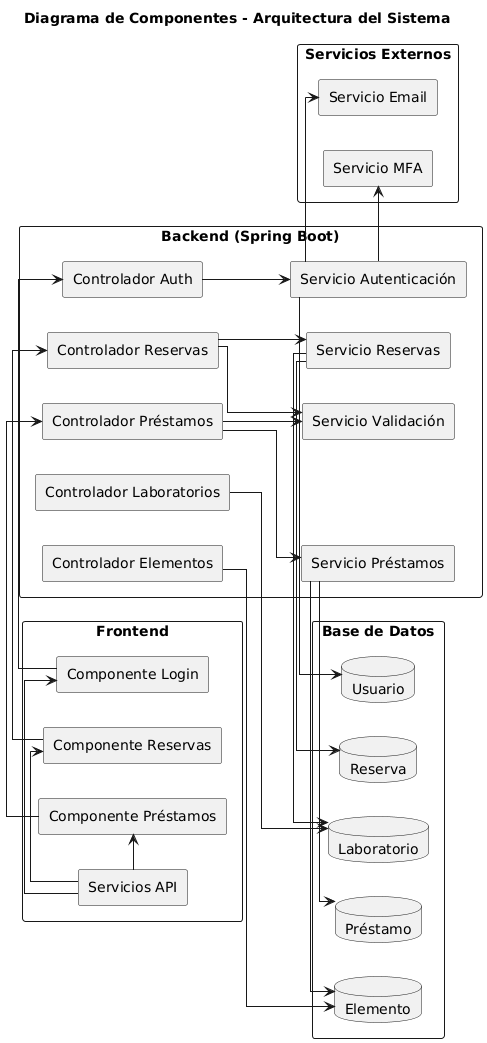

The diagram above was rendered by PlantUML. Its source (embedded in the PNG):
@startuml
title Diagrama de Componentes - Arquitectura del Sistema

' ===== CONFIGURACIÓN DE DISEÑO =====
left to right direction
skinparam componentStyle rectangle
skinparam linetype ortho
skinparam shadowing false
skinparam packageStyle rectangle
skinparam wrapWidth 200

' ===== FRONTEND (COLUMNA 1) =====
package "Frontend" {
  [Componente Login] as LoginComp
  [Componente Reservas] as ReservasComp
  [Componente Préstamos] as PrestamosComp
  [Servicios API] as APIClient
}

' ===== BACKEND (COLUMNA 2) =====
package "Backend (Spring Boot)" {
  [Controlador Auth] as AuthCtrl
  [Controlador Reservas] as ReservaCtrl
  [Controlador Préstamos] as PrestamoCtrl
  [Controlador Laboratorios] as LabCtrl
  [Controlador Elementos] as ElemCtrl

  [Servicio Autenticación] as AuthService
  [Servicio Reservas] as ReservaService
  [Servicio Préstamos] as PrestamoService
  [Servicio Validación] as ValidacionService
}

' ===== BASE DE DATOS (COLUMNA 3) =====
package "Base de Datos" {
  database "Usuario" as Usuario
  database "Laboratorio" as Lab
  database "Elemento" as Elemento
  database "Reserva" as Reserva
  database "Préstamo" as Prestamo
}

' ===== SERVICIOS EXTERNOS (COLUMNA 4) =====
package "Servicios Externos" {
  [Servicio Email] as EmailService
  [Servicio MFA] as MFAService
}

' ===== CONEXIONES FRONTEND -> BACKEND =====
LoginComp -right-> AuthCtrl
ReservasComp -right-> ReservaCtrl
PrestamosComp -right-> PrestamoCtrl
APIClient -right-> LoginComp
APIClient -right-> ReservasComp
APIClient -right-> PrestamosComp

' ===== CONEXIONES BACKEND -> SERVICIOS =====
AuthCtrl -down-> AuthService
ReservaCtrl -down-> ReservaService
PrestamoCtrl -down-> PrestamoService
ReservaCtrl -down-> ValidacionService
PrestamoCtrl -down-> ValidacionService

' ===== CONEXIONES BACKEND -> BASE DE DATOS =====
AuthService -right-> Usuario
ReservaService -right-> Reserva
ReservaService -right-> Lab
PrestamoService -right-> Prestamo
PrestamoService -right-> Elemento
LabCtrl -right-> Lab
ElemCtrl -right-> Elemento

' ===== CONEXIONES SEGURIDAD =====
AuthService -right-> EmailService
AuthService -right-> MFAService
@enduml